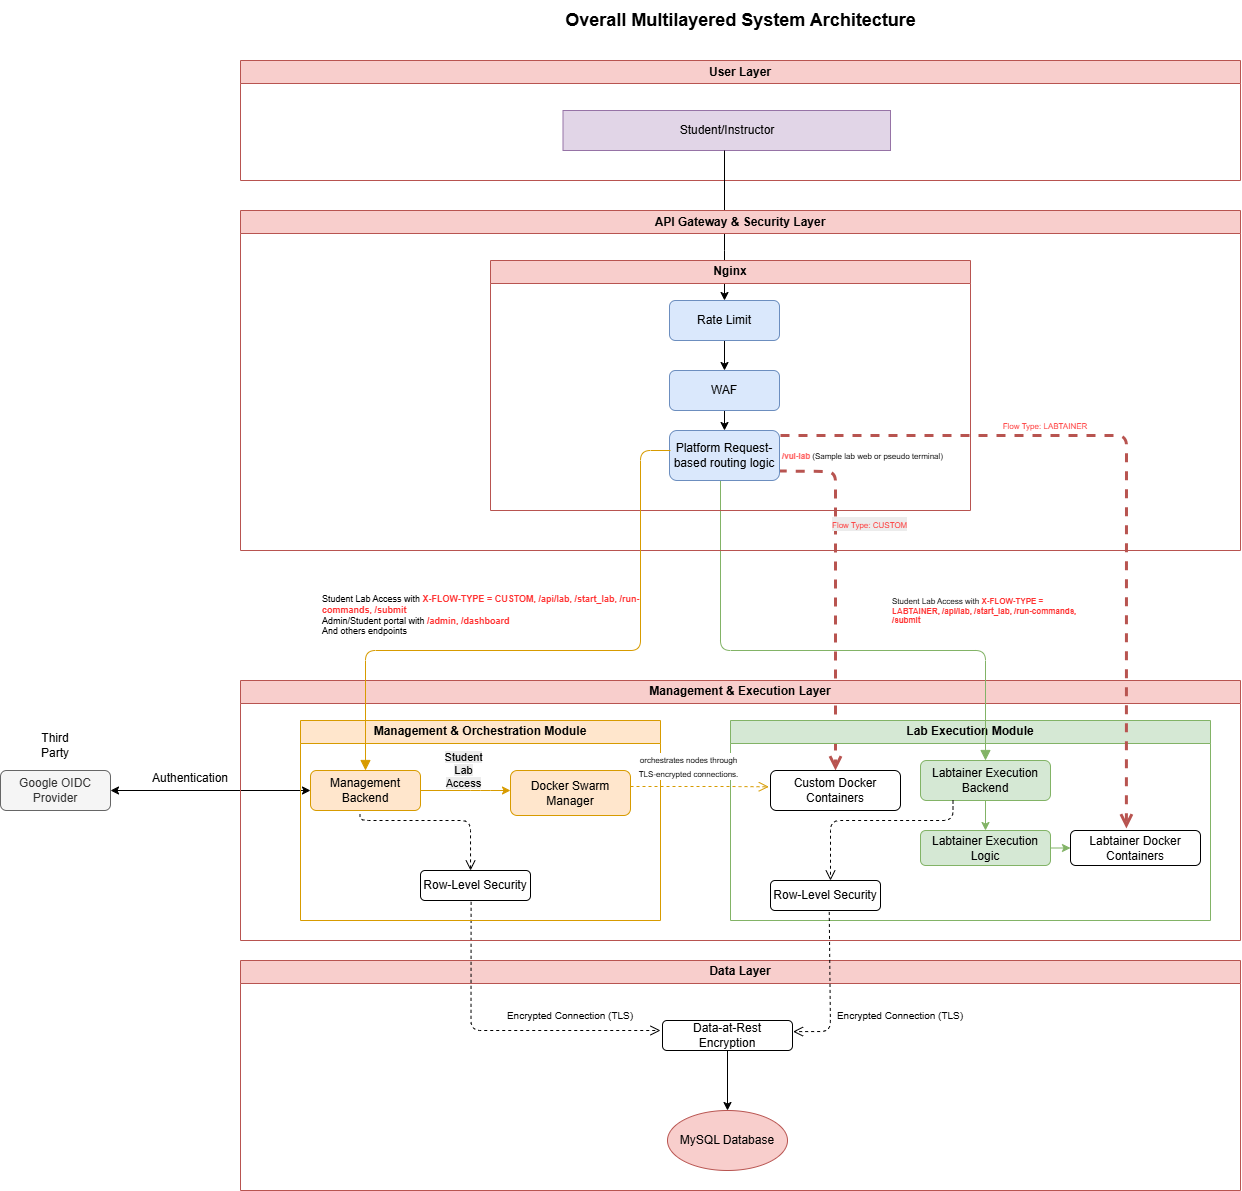

The diagram above was exported from draw.io. Its source (the exported page's mxGraphModel, read from the mxfile embedded in the PNG):
<mxGraphModel dx="3473" dy="2425" grid="1" gridSize="10" guides="1" tooltips="1" connect="1" arrows="1" fold="1" page="1" pageScale="1" pageWidth="850" pageHeight="1100" math="0" shadow="0">
  <root>
    <mxCell id="0" />
    <mxCell id="1" parent="0" />
    <mxCell id="title" parent="1" style="text;html=1;align=center;verticalAlign=middle;fontSize=18;fontStyle=1;strokeColor=none;fillColor=none;fontFamily=Arial;" value="Overall Multilayered System Architecture" vertex="1">
      <mxGeometry height="40" width="500" x="200" y="-130" as="geometry" />
    </mxCell>
    <mxCell id="user_layer" parent="1" style="swimlane;whiteSpace=wrap;html=1;fillColor=#f8cecc;strokeColor=#b85450;fontStyle=1;startSize=23;" value="User Layer" vertex="1">
      <mxGeometry height="120" width="1000" x="-50" y="-70" as="geometry" />
    </mxCell>
    <mxCell id="Imf7E-BpQb8dpRniBVNq-2" parent="user_layer" style="rounded=1;whiteSpace=wrap;html=1;fillColor=#E1D5E7;strokeColor=#9673A6;arcSize=0;" value="Student/Instructor" vertex="1">
      <mxGeometry height="40" width="327.5" x="322.5" y="50" as="geometry" />
    </mxCell>
    <mxCell id="data_layer" parent="1" style="swimlane;whiteSpace=wrap;html=1;fillColor=#F8CECC;strokeColor=#B85450;fontStyle=1;" value="Data Layer" vertex="1">
      <mxGeometry height="230" width="1000" x="-50" y="830" as="geometry" />
    </mxCell>
    <mxCell id="mysql" parent="data_layer" style="ellipse;whiteSpace=wrap;html=1;fillColor=#F8CECC;strokeColor=#B85450;" value="MySQL Database" vertex="1">
      <mxGeometry height="60" width="120" x="427" y="150" as="geometry" />
    </mxCell>
    <mxCell id="Imf7E-BpQb8dpRniBVNq-70" edge="1" parent="data_layer" source="encryption" style="edgeStyle=orthogonalEdgeStyle;rounded=0;orthogonalLoop=1;jettySize=auto;html=1;entryX=0.5;entryY=0;entryDx=0;entryDy=0;" target="mysql">
      <mxGeometry relative="1" as="geometry" />
    </mxCell>
    <mxCell id="encryption" parent="data_layer" style="rounded=1;whiteSpace=wrap;html=1;" value="Data-at-Rest Encryption" vertex="1">
      <mxGeometry height="30" width="130" x="422" y="60" as="geometry" />
    </mxCell>
    <mxCell id="Imf7E-BpQb8dpRniBVNq-85" parent="data_layer" style="text;html=1;whiteSpace=wrap;strokeColor=none;fillColor=none;align=center;verticalAlign=middle;rounded=0;" value="&lt;span style=&quot;white-space: nowrap; font-size: 10px;&quot;&gt;Encrypted&amp;nbsp;&lt;/span&gt;&lt;span style=&quot;white-space: nowrap; font-size: 10px;&quot;&gt;Connection (TLS)&lt;/span&gt;" vertex="1">
      <mxGeometry height="30" width="120" x="600" y="40" as="geometry" />
    </mxCell>
    <mxCell id="Imf7E-BpQb8dpRniBVNq-30" edge="1" parent="data_layer" source="rls" style="edgeStyle=orthogonalEdgeStyle;html=1;endArrow=open;endSize=8;dashed=1;exitX=0.46;exitY=1.045;exitDx=0;exitDy=0;exitPerimeter=0;" value="">
      <mxGeometry relative="1" x="0.2156" y="-20" as="geometry">
        <mxPoint as="offset" />
        <Array as="points">
          <mxPoint x="231" y="70" />
        </Array>
        <mxPoint x="185" y="-40" as="sourcePoint" />
        <mxPoint x="420" y="70" as="targetPoint" />
      </mxGeometry>
    </mxCell>
    <mxCell id="Imf7E-BpQb8dpRniBVNq-84" parent="data_layer" style="text;html=1;whiteSpace=wrap;strokeColor=none;fillColor=none;align=center;verticalAlign=middle;rounded=0;" value="&lt;span style=&quot;white-space: nowrap; font-size: 10px;&quot;&gt;Encrypted&amp;nbsp;&lt;/span&gt;&lt;span style=&quot;white-space: nowrap; font-size: 10px;&quot;&gt;Connection (TLS)&lt;/span&gt;" vertex="1">
      <mxGeometry height="30" width="60" x="300" y="40" as="geometry" />
    </mxCell>
    <mxCell id="Imf7E-BpQb8dpRniBVNq-20" parent="1" style="text;html=1;whiteSpace=wrap;align=left;verticalAlign=middle;rounded=0;fontSize=9;" value="&lt;font&gt;Student Lab Access with &lt;font style=&quot;color: rgb(255, 51, 51);&quot;&gt;&lt;b&gt;X-FLOW-TYPE = CUSTOM, /api/lab, /start_lab, /run-commands, /submit&lt;/b&gt;&lt;/font&gt;&lt;br&gt;Admin/Student portal with &lt;b&gt;&lt;font style=&quot;color: rgb(255, 51, 51);&quot;&gt;/admin, /dashboard&lt;/font&gt;&lt;/b&gt;&lt;/font&gt;&lt;div&gt;&lt;span&gt;&lt;font style=&quot;color: rgb(0, 0, 0);&quot;&gt;And others endpoints&lt;/font&gt;&lt;/span&gt;&lt;/div&gt;" vertex="1">
      <mxGeometry height="30" width="330" x="30" y="470" as="geometry" />
    </mxCell>
    <mxCell id="oidc" parent="1" style="rounded=1;whiteSpace=wrap;html=1;strokeColor=#666666;fillColor=#f5f5f5;fontColor=#333333;" value="Google OIDC Provider" vertex="1">
      <mxGeometry height="40" width="110" x="-290" y="640" as="geometry" />
    </mxCell>
    <mxCell id="Imf7E-BpQb8dpRniBVNq-24" parent="1" style="text;html=1;whiteSpace=wrap;strokeColor=none;fillColor=none;align=center;verticalAlign=middle;rounded=0;" value="Third Party" vertex="1">
      <mxGeometry height="30" width="60" x="-265" y="600" as="geometry" />
    </mxCell>
    <mxCell id="Imf7E-BpQb8dpRniBVNq-42" edge="1" parent="1" source="Imf7E-BpQb8dpRniBVNq-88" style="edgeStyle=orthogonalEdgeStyle;html=1;endArrow=open;endSize=8;dashed=1;fillColor=#f8cecc;strokeColor=#b85450;strokeWidth=3;exitX=0.184;exitY=0.996;exitDx=0;exitDy=0;exitPerimeter=0;entryX=0.5;entryY=0;entryDx=0;entryDy=0;" target="labtainer_containers" value="">
      <mxGeometry relative="1" x="-0.1" y="-10" as="geometry">
        <mxPoint as="offset" />
        <Array as="points">
          <mxPoint x="420" y="340" />
          <mxPoint x="420" y="341" />
          <mxPoint x="545" y="341" />
        </Array>
        <mxPoint x="420" y="350" as="sourcePoint" />
        <mxPoint x="540" y="630" as="targetPoint" />
      </mxGeometry>
    </mxCell>
    <mxCell id="Imf7E-BpQb8dpRniBVNq-56" edge="1" parent="1" source="oidc" style="endArrow=classic;startArrow=classic;html=1;rounded=0;exitX=1;exitY=0.5;exitDx=0;exitDy=0;entryX=0;entryY=0.5;entryDx=0;entryDy=0;" target="mgmt_backend" value="">
      <mxGeometry height="50" relative="1" width="50" as="geometry">
        <mxPoint x="140" y="720" as="sourcePoint" />
        <mxPoint x="100" y="660" as="targetPoint" />
      </mxGeometry>
    </mxCell>
    <mxCell id="Imf7E-BpQb8dpRniBVNq-57" parent="1" style="text;html=1;whiteSpace=wrap;strokeColor=none;fillColor=none;align=center;verticalAlign=middle;rounded=0;" value="Authentication&lt;div&gt;&lt;br&gt;&lt;/div&gt;" vertex="1">
      <mxGeometry height="30" width="60" x="-130" y="640" as="geometry" />
    </mxCell>
    <mxCell id="Imf7E-BpQb8dpRniBVNq-64" parent="1" style="swimlane;whiteSpace=wrap;html=1;fillColor=#f8cecc;strokeColor=#b85450;fontStyle=1;" value="Management &amp;amp; Execution Layer" vertex="1">
      <mxGeometry height="260" width="1000" x="-50" y="550" as="geometry" />
    </mxCell>
    <mxCell id="mgmt_layer" parent="Imf7E-BpQb8dpRniBVNq-64" style="swimlane;whiteSpace=wrap;html=1;fillColor=#FFE6CC;strokeColor=#D79B00;fontStyle=1;swimlaneFillColor=none;startSize=23;" value="Management &amp;amp; Orchestration Module" vertex="1">
      <mxGeometry height="200" width="360" x="60" y="40" as="geometry" />
    </mxCell>
    <mxCell id="mgmt_backend" parent="mgmt_layer" style="rounded=1;whiteSpace=wrap;html=1;fillColor=#FFE6CC;strokeColor=#D79B00;" value="Management Backend" vertex="1">
      <mxGeometry height="40" width="110" x="10" y="50" as="geometry" />
    </mxCell>
    <mxCell id="orchestration" edge="1" parent="mgmt_layer" source="mgmt_backend" style="edgeStyle=orthogonalEdgeStyle;html=1;fillColor=#ffe6cc;strokeColor=#d79b00;" target="swarm" value="&lt;span style=&quot;text-align: left; white-space: normal; background-color: rgb(236, 236, 236);&quot;&gt;Student Lab Access&lt;/span&gt;">
      <mxGeometry relative="1" x="-0.0346" y="20" as="geometry">
        <mxPoint as="offset" />
        <Array as="points">
          <mxPoint x="180" y="70" />
          <mxPoint x="180" y="70" />
        </Array>
      </mxGeometry>
    </mxCell>
    <mxCell id="tls_mgmt" edge="1" parent="mgmt_layer" source="mgmt_backend" style="edgeStyle=orthogonalEdgeStyle;html=1;endArrow=open;endSize=8;dashed=1;exitX=0.45;exitY=1.088;exitDx=0;exitDy=0;exitPerimeter=0;entryX=0.455;entryY=0;entryDx=0;entryDy=0;entryPerimeter=0;" target="rls" value="">
      <mxGeometry relative="1" x="0.2156" y="-20" as="geometry">
        <mxPoint as="offset" />
        <Array as="points">
          <mxPoint x="60" y="100" />
          <mxPoint x="170" y="100" />
        </Array>
        <mxPoint x="-90" y="-130" as="sourcePoint" />
        <mxPoint x="130" y="160" as="targetPoint" />
      </mxGeometry>
    </mxCell>
    <mxCell id="swarm" parent="mgmt_layer" style="rounded=1;whiteSpace=wrap;html=1;fillColor=#FFE6CC;strokeColor=#D79B00;" value="Docker Swarm Manager" vertex="1">
      <mxGeometry height="45" width="120" x="210" y="50" as="geometry" />
    </mxCell>
    <mxCell id="rls" parent="mgmt_layer" style="rounded=1;whiteSpace=wrap;html=1;" value="Row-Level Security" vertex="1">
      <mxGeometry height="30" width="110" x="120" y="150" as="geometry" />
    </mxCell>
    <mxCell id="exec_layer" parent="Imf7E-BpQb8dpRniBVNq-64" style="swimlane;whiteSpace=wrap;html=1;fillColor=#D5E8D4;strokeColor=#82B366;fontStyle=1;" value="Lab Execution Module" vertex="1">
      <mxGeometry height="200" width="480" x="490" y="40" as="geometry" />
    </mxCell>
    <mxCell id="Imf7E-BpQb8dpRniBVNq-34" edge="1" parent="exec_layer" source="custom_path" style="edgeStyle=orthogonalEdgeStyle;rounded=0;orthogonalLoop=1;jettySize=auto;html=1;entryX=0.5;entryY=0;entryDx=0;entryDy=0;fillColor=#d5e8d4;strokeColor=#82b366;" target="custom_logic">
      <mxGeometry relative="1" as="geometry" />
    </mxCell>
    <mxCell id="custom_path" parent="exec_layer" style="rounded=1;whiteSpace=wrap;html=1;fillColor=#D5E8D4;strokeColor=#82B366;" value="Labtainer Execution Backend" vertex="1">
      <mxGeometry height="40" width="130" x="190" y="40" as="geometry" />
    </mxCell>
    <mxCell id="Imf7E-BpQb8dpRniBVNq-36" edge="1" parent="exec_layer" source="custom_logic" style="edgeStyle=orthogonalEdgeStyle;rounded=0;orthogonalLoop=1;jettySize=auto;html=1;exitX=1;exitY=0.5;exitDx=0;exitDy=0;entryX=0;entryY=0.5;entryDx=0;entryDy=0;fillColor=#d5e8d4;strokeColor=#82b366;" target="custom_containers">
      <mxGeometry relative="1" as="geometry" />
    </mxCell>
    <mxCell id="custom_logic" parent="exec_layer" style="rounded=1;whiteSpace=wrap;html=1;fillColor=#d5e8d4;strokeColor=#82b366;" value="Labtainer Execution Logic" vertex="1">
      <mxGeometry height="35" width="130" x="190" y="110" as="geometry" />
    </mxCell>
    <mxCell id="labtainer_containers" parent="exec_layer" style="rounded=1;whiteSpace=wrap;html=1;" value="Custom Docker Containers" vertex="1">
      <mxGeometry height="40" width="130" x="40" y="50" as="geometry" />
    </mxCell>
    <mxCell id="custom_containers" parent="exec_layer" style="rounded=1;whiteSpace=wrap;html=1;" value="Labtainer Docker Containers" vertex="1">
      <mxGeometry height="35" width="130" x="340" y="110" as="geometry" />
    </mxCell>
    <mxCell id="Imf7E-BpQb8dpRniBVNq-60" parent="exec_layer" style="rounded=1;whiteSpace=wrap;html=1;" value="Row-Level Security" vertex="1">
      <mxGeometry height="30" width="110" x="40" y="160" as="geometry" />
    </mxCell>
    <mxCell id="Imf7E-BpQb8dpRniBVNq-61" edge="1" parent="exec_layer" source="custom_path" style="edgeStyle=orthogonalEdgeStyle;html=1;endArrow=open;endSize=8;dashed=1;exitX=0.25;exitY=1;exitDx=0;exitDy=0;" value="">
      <mxGeometry relative="1" x="0.2156" y="-20" as="geometry">
        <mxPoint as="offset" />
        <Array as="points">
          <mxPoint x="223" y="100" />
          <mxPoint x="100" y="100" />
          <mxPoint x="100" y="160" />
        </Array>
        <mxPoint x="-195" y="120" as="sourcePoint" />
        <mxPoint x="100" y="160" as="targetPoint" />
      </mxGeometry>
    </mxCell>
    <mxCell id="Imf7E-BpQb8dpRniBVNq-18" edge="1" parent="exec_layer" style="edgeStyle=orthogonalEdgeStyle;html=1;endArrow=open;endSize=8;dashed=1;fillColor=#ffe6cc;strokeColor=#d79b00;entryX=-0.013;entryY=0.408;entryDx=0;entryDy=0;entryPerimeter=0;" target="labtainer_containers" value="&lt;font style=&quot;font-size: 8px;&quot;&gt;orchestrates nodes through&lt;br&gt;TLS-encrypted connections.&lt;/font&gt;">
      <mxGeometry relative="1" x="-0.1795" y="20" as="geometry">
        <mxPoint as="offset" />
        <Array as="points">
          <mxPoint y="66" />
        </Array>
        <mxPoint x="-100" y="66" as="sourcePoint" />
        <mxPoint y="70" as="targetPoint" />
      </mxGeometry>
    </mxCell>
    <mxCell id="student_route" edge="1" parent="Imf7E-BpQb8dpRniBVNq-64" style="edgeStyle=orthogonalEdgeStyle;html=1;endArrow=block;endSize=8;strokeColor=#82B366;" target="custom_path" value="">
      <mxGeometry relative="1" x="0.4348" y="20" as="geometry">
        <mxPoint as="offset" />
        <Array as="points">
          <mxPoint x="480" y="-30" />
          <mxPoint x="745" y="-30" />
        </Array>
        <mxPoint x="480" y="-200" as="sourcePoint" />
        <mxPoint x="740" y="30" as="targetPoint" />
      </mxGeometry>
    </mxCell>
    <mxCell id="Imf7E-BpQb8dpRniBVNq-83" edge="1" parent="1" source="Imf7E-BpQb8dpRniBVNq-2" style="edgeStyle=orthogonalEdgeStyle;rounded=0;orthogonalLoop=1;jettySize=auto;html=1;entryX=0.5;entryY=0;entryDx=0;entryDy=0;" target="Imf7E-BpQb8dpRniBVNq-80">
      <mxGeometry relative="1" as="geometry">
        <Array as="points">
          <mxPoint x="434" y="120" />
          <mxPoint x="434" y="120" />
        </Array>
        <mxPoint x="430" y="290" as="targetPoint" />
      </mxGeometry>
    </mxCell>
    <mxCell id="api_layer" parent="1" style="swimlane;whiteSpace=wrap;html=1;fillColor=#f8cecc;strokeColor=#b85450;fontStyle=1;" value="API Gateway &amp; Security Layer" vertex="1">
      <mxGeometry height="340" width="1000" x="-50" y="80" as="geometry" />
    </mxCell>
    <mxCell id="Imf7E-BpQb8dpRniBVNq-13" parent="api_layer" style="text;html=1;whiteSpace=wrap;strokeColor=none;fillColor=none;align=center;verticalAlign=middle;rounded=0;" value="&lt;span style=&quot;font-size: 10px; white-space: nowrap; background-color: rgb(255, 255, 255);&quot;&gt;HTTPS&lt;/span&gt;" vertex="1">
      <mxGeometry height="30" width="60" x="429" y="90" as="geometry" />
    </mxCell>
    <mxCell id="Imf7E-BpQb8dpRniBVNq-73" parent="api_layer" style="rounded=1;whiteSpace=wrap;html=1;fillColor=#dae8fc;strokeColor=#6c8ebf;" value="Platform Request-based routing logic" vertex="1">
      <mxGeometry height="50" width="110" x="429" y="220" as="geometry" />
    </mxCell>
    <mxCell id="Imf7E-BpQb8dpRniBVNq-74" edge="1" parent="api_layer" source="Imf7E-BpQb8dpRniBVNq-75" style="edgeStyle=orthogonalEdgeStyle;rounded=0;orthogonalLoop=1;jettySize=auto;html=1;exitX=0.5;exitY=1;exitDx=0;exitDy=0;entryX=0.5;entryY=0;entryDx=0;entryDy=0;" target="Imf7E-BpQb8dpRniBVNq-73">
      <mxGeometry relative="1" as="geometry" />
    </mxCell>
    <mxCell id="Imf7E-BpQb8dpRniBVNq-75" parent="api_layer" style="rounded=1;whiteSpace=wrap;html=1;fillColor=#dae8fc;strokeColor=#6c8ebf;" value="WAF" vertex="1">
      <mxGeometry height="40" width="110" x="429" y="160" as="geometry" />
    </mxCell>
    <mxCell id="Imf7E-BpQb8dpRniBVNq-87" edge="1" parent="api_layer" source="Imf7E-BpQb8dpRniBVNq-80" style="edgeStyle=orthogonalEdgeStyle;rounded=0;orthogonalLoop=1;jettySize=auto;html=1;entryX=0.5;entryY=0;entryDx=0;entryDy=0;" target="Imf7E-BpQb8dpRniBVNq-75">
      <mxGeometry relative="1" as="geometry" />
    </mxCell>
    <mxCell id="Imf7E-BpQb8dpRniBVNq-80" parent="api_layer" style="rounded=1;whiteSpace=wrap;html=1;fillColor=#dae8fc;strokeColor=#6c8ebf;" value="Rate Limit" vertex="1">
      <mxGeometry height="40" width="110" x="429" y="90" as="geometry" />
    </mxCell>
    <mxCell id="Imf7E-BpQb8dpRniBVNq-101" parent="api_layer" style="swimlane;whiteSpace=wrap;html=1;fillColor=#F8CECC;strokeColor=#B85450;fontStyle=1;" value="Nginx" vertex="1">
      <mxGeometry height="250" width="480" x="250" y="50" as="geometry" />
    </mxCell>
    <mxCell id="Imf7E-BpQb8dpRniBVNq-88" parent="Imf7E-BpQb8dpRniBVNq-101" style="text;html=1;whiteSpace=wrap;strokeColor=none;fillColor=none;align=center;verticalAlign=middle;rounded=0;" value="&lt;font style=&quot;font-size: 8px;&quot;&gt;&lt;b style=&quot;&quot;&gt;&lt;font style=&quot;color: rgb(255, 102, 102);&quot;&gt;/vul-lab &lt;/font&gt;&lt;/b&gt;(Sample lab web or pseudo terminal)&lt;/font&gt;" vertex="1">
      <mxGeometry height="30" width="265" x="240" y="180" as="geometry" />
    </mxCell>
    <mxCell id="admin_route" edge="1" parent="Imf7E-BpQb8dpRniBVNq-101" style="edgeStyle=orthogonalEdgeStyle;html=1;endArrow=block;endSize=8;strokeColor=#D79B00;entryX=0.5;entryY=0;entryDx=0;entryDy=0;" target="mgmt_backend" value="">
      <mxGeometry relative="1" x="0.4287" y="25" as="geometry">
        <mxPoint as="offset" />
        <Array as="points">
          <mxPoint x="150" y="190" />
          <mxPoint x="150" y="390" />
          <mxPoint x="-125" y="390" />
        </Array>
        <mxPoint x="180" y="190" as="sourcePoint" />
        <mxPoint x="-125" y="480.5" as="targetPoint" />
      </mxGeometry>
    </mxCell>
    <mxCell id="fzLeGlq8hz0I78OaNbL--3" parent="api_layer" style="text;html=1;whiteSpace=wrap;strokeColor=none;fillColor=none;align=center;verticalAlign=middle;rounded=0;" value="&lt;font style=&quot;font-size: 8px; color: rgb(255, 51, 51);&quot;&gt;Flow Type: LABTAINER&lt;/font&gt;" vertex="1">
      <mxGeometry height="30" width="130" x="740" y="200" as="geometry" />
    </mxCell>
    <mxCell id="fzLeGlq8hz0I78OaNbL--9" parent="api_layer" style="text;whiteSpace=wrap;html=1;" value="&lt;span style=&quot;font-family: Helvetica; font-style: normal; font-variant-ligatures: normal; font-variant-caps: normal; font-weight: 400; letter-spacing: normal; orphans: 2; text-align: center; text-indent: 0px; text-transform: none; widows: 2; word-spacing: 0px; -webkit-text-stroke-width: 0px; white-space: normal; background-color: rgb(236, 236, 236); text-decoration-thickness: initial; text-decoration-style: initial; text-decoration-color: initial; float: none; display: inline !important;&quot;&gt;&lt;font style=&quot;font-size: 8px;&quot;&gt;&lt;font style=&quot;color: rgb(255, 51, 51);&quot;&gt;Flow Type: CUSTOM&lt;/font&gt;&lt;/font&gt;&lt;/span&gt;" vertex="1">
      <mxGeometry height="40" width="160" x="590" y="300" as="geometry" />
    </mxCell>
    <mxCell id="Imf7E-BpQb8dpRniBVNq-86" parent="1" style="text;whiteSpace=wrap;html=1;fontSize=8;" value="&lt;span&gt;Student Lab Access with&amp;nbsp;&lt;/span&gt;&lt;font style=&quot;color: rgb(255, 51, 51);&quot;&gt;&lt;b&gt;X-FLOW-TYPE = LABTAINER, /api/lab, /start_lab, /run-commands, /submit&lt;/b&gt;&lt;/font&gt;" vertex="1">
      <mxGeometry height="50" width="200" x="600" y="460" as="geometry" />
    </mxCell>
    <mxCell id="Imf7E-BpQb8dpRniBVNq-62" edge="1" parent="1" source="Imf7E-BpQb8dpRniBVNq-60" style="edgeStyle=orthogonalEdgeStyle;html=1;endArrow=open;endSize=8;dashed=1;exitX=0.534;exitY=1.048;exitDx=0;exitDy=0;exitPerimeter=0;entryX=1.004;entryY=0.371;entryDx=0;entryDy=0;entryPerimeter=0;" target="encryption" value="">
      <mxGeometry relative="1" x="0.2156" y="-20" as="geometry">
        <mxPoint as="offset" />
        <Array as="points">
          <mxPoint x="540" y="781" />
          <mxPoint x="540" y="901" />
        </Array>
        <mxPoint x="540" y="800" as="sourcePoint" />
        <mxPoint x="490" y="910" as="targetPoint" />
      </mxGeometry>
    </mxCell>
    <mxCell id="Imf7E-BpQb8dpRniBVNq-40" edge="1" parent="1" style="edgeStyle=orthogonalEdgeStyle;html=1;endArrow=open;endSize=8;dashed=1;fillColor=#f8cecc;strokeColor=#b85450;strokeWidth=3;entryX=0.43;entryY=-0.059;entryDx=0;entryDy=0;entryPerimeter=0;" target="custom_containers" value="">
      <mxGeometry relative="1" x="-0.1" y="-10" as="geometry">
        <mxPoint as="offset" />
        <Array as="points">
          <mxPoint x="836" y="305" />
        </Array>
        <mxPoint x="490" y="305" as="sourcePoint" />
        <mxPoint x="855" y="685" as="targetPoint" />
      </mxGeometry>
    </mxCell>
  </root>
</mxGraphModel>